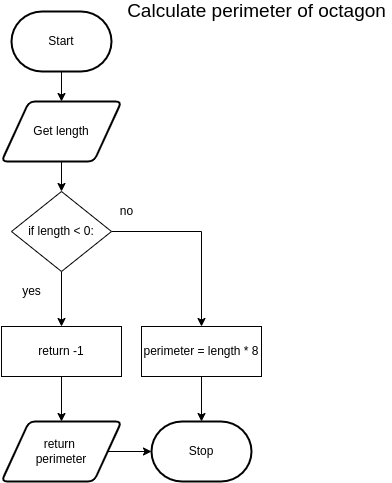

The diagram above was exported from draw.io. Its source (the exported page's mxGraphModel, read from the mxfile embedded in the PNG):
<mxGraphModel dx="365" dy="118" grid="1" gridSize="10" guides="1" tooltips="1" connect="1" arrows="1" fold="1" page="1" pageScale="1" pageWidth="827" pageHeight="1169" math="0" shadow="0">
  <root>
    <mxCell id="0" />
    <mxCell id="1" parent="0" />
    <mxCell id="3" style="edgeStyle=none;html=1;entryX=0.5;entryY=0;entryDx=0;entryDy=0;" parent="1" source="2" target="20" edge="1">
      <mxGeometry relative="1" as="geometry">
        <mxPoint x="220" y="220" as="targetPoint" />
      </mxGeometry>
    </mxCell>
    <mxCell id="2" value="Start" style="strokeWidth=2;html=1;shape=mxgraph.flowchart.terminator;whiteSpace=wrap;" parent="1" vertex="1">
      <mxGeometry x="240" y="80" width="100" height="60" as="geometry" />
    </mxCell>
    <mxCell id="8" style="edgeStyle=none;html=1;entryX=0.5;entryY=0;entryDx=0;entryDy=0;" parent="1" source="5" target="17" edge="1">
      <mxGeometry relative="1" as="geometry">
        <mxPoint x="300" y="440" as="targetPoint" />
      </mxGeometry>
    </mxCell>
    <mxCell id="5" value="return -1" style="rounded=0;whiteSpace=wrap;html=1;" parent="1" vertex="1">
      <mxGeometry x="230" y="395" width="120" height="50" as="geometry" />
    </mxCell>
    <mxCell id="19" style="edgeStyle=none;html=1;entryX=0;entryY=0.5;entryDx=0;entryDy=0;entryPerimeter=0;" parent="1" source="17" target="18" edge="1">
      <mxGeometry relative="1" as="geometry" />
    </mxCell>
    <mxCell id="17" value="return &lt;br&gt;perimeter" style="shape=parallelogram;html=1;strokeWidth=2;perimeter=parallelogramPerimeter;whiteSpace=wrap;rounded=1;arcSize=12;size=0.23;" parent="1" vertex="1">
      <mxGeometry x="230" y="490" width="120" height="60" as="geometry" />
    </mxCell>
    <mxCell id="18" value="Stop" style="strokeWidth=2;html=1;shape=mxgraph.flowchart.terminator;whiteSpace=wrap;" parent="1" vertex="1">
      <mxGeometry x="380" y="490" width="100" height="60" as="geometry" />
    </mxCell>
    <mxCell id="21" style="edgeStyle=none;html=1;entryX=0.5;entryY=0;entryDx=0;entryDy=0;" parent="1" source="20" target="23" edge="1">
      <mxGeometry relative="1" as="geometry">
        <mxPoint x="290" y="250" as="targetPoint" />
      </mxGeometry>
    </mxCell>
    <mxCell id="20" value="Get length" style="shape=parallelogram;html=1;strokeWidth=2;perimeter=parallelogramPerimeter;whiteSpace=wrap;rounded=1;arcSize=12;size=0.23;" parent="1" vertex="1">
      <mxGeometry x="230" y="170" width="120" height="60" as="geometry" />
    </mxCell>
    <mxCell id="22" value="&lt;span style=&quot;font-size: 19px&quot;&gt;Calculate perimeter of octagon&lt;/span&gt;" style="text;html=1;align=center;verticalAlign=middle;resizable=0;points=[];autosize=1;strokeColor=none;fillColor=none;" vertex="1" parent="1">
      <mxGeometry x="350" y="70" width="270" height="20" as="geometry" />
    </mxCell>
    <mxCell id="26" style="edgeStyle=none;html=1;entryX=0.5;entryY=0;entryDx=0;entryDy=0;fontSize=12;" edge="1" parent="1" source="23" target="5">
      <mxGeometry relative="1" as="geometry" />
    </mxCell>
    <mxCell id="30" style="edgeStyle=none;html=1;entryX=0.5;entryY=0;entryDx=0;entryDy=0;fontSize=12;rounded=0;" edge="1" parent="1" source="23" target="29">
      <mxGeometry relative="1" as="geometry">
        <Array as="points">
          <mxPoint x="430" y="300" />
        </Array>
      </mxGeometry>
    </mxCell>
    <mxCell id="23" value="&lt;div style=&quot;font-size: 12px&quot;&gt;&lt;font style=&quot;font-size: 12px&quot;&gt;&amp;nbsp; &amp;nbsp;&amp;nbsp;&lt;/font&gt;&lt;/div&gt;&lt;div style=&quot;font-size: 12px&quot;&gt;&lt;font style=&quot;font-size: 12px&quot;&gt;if length &amp;lt; 0:&lt;/font&gt;&lt;/div&gt;&lt;div style=&quot;font-size: 12px&quot;&gt;&lt;br&gt;&lt;/div&gt;" style="rhombus;whiteSpace=wrap;html=1;fontSize=19;" vertex="1" parent="1">
      <mxGeometry x="240" y="260" width="100" height="80" as="geometry" />
    </mxCell>
    <mxCell id="27" value="yes" style="text;html=1;align=center;verticalAlign=middle;resizable=0;points=[];autosize=1;strokeColor=none;fillColor=none;fontSize=12;" vertex="1" parent="1">
      <mxGeometry x="245" y="350" width="30" height="20" as="geometry" />
    </mxCell>
    <mxCell id="28" value="no" style="text;html=1;align=center;verticalAlign=middle;resizable=0;points=[];autosize=1;strokeColor=none;fillColor=none;fontSize=12;" vertex="1" parent="1">
      <mxGeometry x="340" y="270" width="30" height="20" as="geometry" />
    </mxCell>
    <mxCell id="31" style="edgeStyle=none;html=1;entryX=0.5;entryY=0;entryDx=0;entryDy=0;entryPerimeter=0;fontSize=12;" edge="1" parent="1" source="29" target="18">
      <mxGeometry relative="1" as="geometry" />
    </mxCell>
    <mxCell id="29" value="&lt;div&gt;&amp;nbsp; &amp;nbsp; &amp;nbsp;&lt;/div&gt;&lt;div&gt;perimeter = length * 8&lt;/div&gt;&lt;div&gt;&lt;br&gt;&lt;/div&gt;" style="rounded=0;whiteSpace=wrap;html=1;" vertex="1" parent="1">
      <mxGeometry x="370" y="395" width="120" height="50" as="geometry" />
    </mxCell>
  </root>
</mxGraphModel>